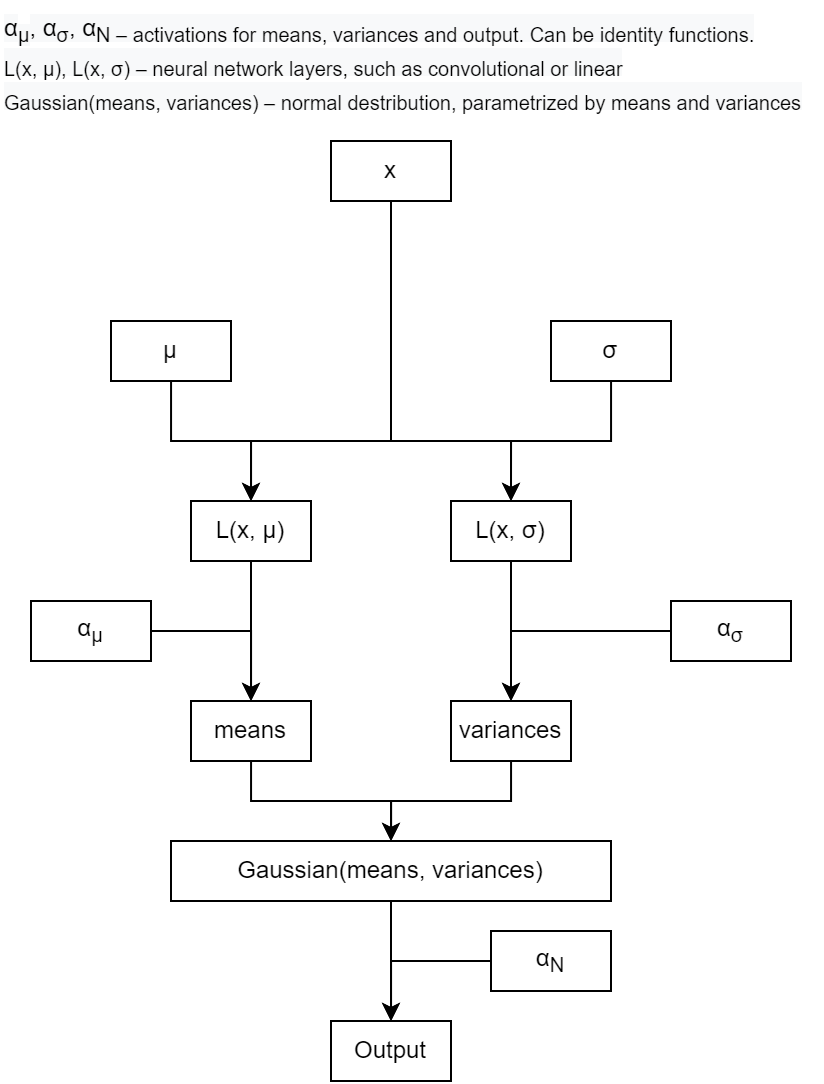

The diagram above was exported from draw.io. Its source (the exported page's mxGraphModel, read from the mxfile embedded in the PNG):
<mxGraphModel dx="1145" dy="590" grid="1" gridSize="10" guides="1" tooltips="1" connect="1" arrows="1" fold="1" page="1" pageScale="1" pageWidth="850" pageHeight="1100" math="0" shadow="0">
  <root>
    <mxCell id="0" />
    <mxCell id="1" parent="0" />
    <mxCell id="G7RCS-ufutdgg_uvLo3z-11" style="edgeStyle=orthogonalEdgeStyle;rounded=0;orthogonalLoop=1;jettySize=auto;html=1;" parent="1" source="G7RCS-ufutdgg_uvLo3z-1" target="G7RCS-ufutdgg_uvLo3z-3" edge="1">
      <mxGeometry relative="1" as="geometry">
        <Array as="points">
          <mxPoint x="240" y="290" />
          <mxPoint x="170" y="290" />
        </Array>
      </mxGeometry>
    </mxCell>
    <mxCell id="G7RCS-ufutdgg_uvLo3z-12" style="edgeStyle=orthogonalEdgeStyle;rounded=0;orthogonalLoop=1;jettySize=auto;html=1;" parent="1" source="G7RCS-ufutdgg_uvLo3z-1" target="G7RCS-ufutdgg_uvLo3z-5" edge="1">
      <mxGeometry relative="1" as="geometry">
        <Array as="points">
          <mxPoint x="240" y="290" />
          <mxPoint x="300" y="290" />
        </Array>
      </mxGeometry>
    </mxCell>
    <mxCell id="G7RCS-ufutdgg_uvLo3z-1" value="x" style="rounded=0;whiteSpace=wrap;html=1;" parent="1" vertex="1">
      <mxGeometry x="210" y="140" width="60" height="30" as="geometry" />
    </mxCell>
    <mxCell id="G7RCS-ufutdgg_uvLo3z-26" style="edgeStyle=orthogonalEdgeStyle;rounded=0;orthogonalLoop=1;jettySize=auto;html=1;" parent="1" source="G7RCS-ufutdgg_uvLo3z-3" target="G7RCS-ufutdgg_uvLo3z-24" edge="1">
      <mxGeometry relative="1" as="geometry" />
    </mxCell>
    <mxCell id="G7RCS-ufutdgg_uvLo3z-3" value="L(x, μ)" style="rounded=0;whiteSpace=wrap;html=1;" parent="1" vertex="1">
      <mxGeometry x="140" y="320" width="60" height="30" as="geometry" />
    </mxCell>
    <mxCell id="G7RCS-ufutdgg_uvLo3z-28" style="edgeStyle=orthogonalEdgeStyle;rounded=0;orthogonalLoop=1;jettySize=auto;html=1;" parent="1" source="G7RCS-ufutdgg_uvLo3z-5" target="G7RCS-ufutdgg_uvLo3z-27" edge="1">
      <mxGeometry relative="1" as="geometry" />
    </mxCell>
    <mxCell id="G7RCS-ufutdgg_uvLo3z-5" value="L(x, σ)" style="rounded=0;whiteSpace=wrap;html=1;" parent="1" vertex="1">
      <mxGeometry x="270" y="320" width="60" height="30" as="geometry" />
    </mxCell>
    <mxCell id="G7RCS-ufutdgg_uvLo3z-9" style="edgeStyle=orthogonalEdgeStyle;rounded=0;orthogonalLoop=1;jettySize=auto;html=1;" parent="1" source="G7RCS-ufutdgg_uvLo3z-6" target="G7RCS-ufutdgg_uvLo3z-3" edge="1">
      <mxGeometry relative="1" as="geometry" />
    </mxCell>
    <mxCell id="G7RCS-ufutdgg_uvLo3z-6" value="μ" style="rounded=0;whiteSpace=wrap;html=1;" parent="1" vertex="1">
      <mxGeometry x="100" y="230" width="60" height="30" as="geometry" />
    </mxCell>
    <mxCell id="G7RCS-ufutdgg_uvLo3z-10" style="edgeStyle=orthogonalEdgeStyle;rounded=0;orthogonalLoop=1;jettySize=auto;html=1;entryX=0.5;entryY=0;entryDx=0;entryDy=0;" parent="1" source="G7RCS-ufutdgg_uvLo3z-7" target="G7RCS-ufutdgg_uvLo3z-5" edge="1">
      <mxGeometry relative="1" as="geometry" />
    </mxCell>
    <mxCell id="G7RCS-ufutdgg_uvLo3z-7" value="σ" style="rounded=0;whiteSpace=wrap;html=1;" parent="1" vertex="1">
      <mxGeometry x="320" y="230" width="60" height="30" as="geometry" />
    </mxCell>
    <mxCell id="G7RCS-ufutdgg_uvLo3z-25" style="edgeStyle=orthogonalEdgeStyle;rounded=0;orthogonalLoop=1;jettySize=auto;html=1;" parent="1" source="G7RCS-ufutdgg_uvLo3z-14" target="G7RCS-ufutdgg_uvLo3z-24" edge="1">
      <mxGeometry relative="1" as="geometry" />
    </mxCell>
    <mxCell id="G7RCS-ufutdgg_uvLo3z-14" value="α&lt;sub&gt;μ&lt;/sub&gt;" style="rounded=0;whiteSpace=wrap;html=1;" parent="1" vertex="1">
      <mxGeometry x="60" y="370" width="60" height="30" as="geometry" />
    </mxCell>
    <mxCell id="G7RCS-ufutdgg_uvLo3z-29" style="edgeStyle=orthogonalEdgeStyle;rounded=0;orthogonalLoop=1;jettySize=auto;html=1;entryX=0.5;entryY=0;entryDx=0;entryDy=0;" parent="1" source="G7RCS-ufutdgg_uvLo3z-15" target="G7RCS-ufutdgg_uvLo3z-27" edge="1">
      <mxGeometry relative="1" as="geometry" />
    </mxCell>
    <mxCell id="G7RCS-ufutdgg_uvLo3z-15" value="α&lt;sub&gt;σ&lt;/sub&gt;" style="rounded=0;whiteSpace=wrap;html=1;" parent="1" vertex="1">
      <mxGeometry x="380" y="370" width="60" height="30" as="geometry" />
    </mxCell>
    <mxCell id="G7RCS-ufutdgg_uvLo3z-34" style="edgeStyle=orthogonalEdgeStyle;rounded=0;orthogonalLoop=1;jettySize=auto;html=1;" parent="1" source="G7RCS-ufutdgg_uvLo3z-16" target="G7RCS-ufutdgg_uvLo3z-32" edge="1">
      <mxGeometry relative="1" as="geometry" />
    </mxCell>
    <mxCell id="G7RCS-ufutdgg_uvLo3z-16" value="α&lt;sub&gt;N&lt;/sub&gt;" style="rounded=0;whiteSpace=wrap;html=1;" parent="1" vertex="1">
      <mxGeometry x="290" y="535" width="60" height="30" as="geometry" />
    </mxCell>
    <mxCell id="G7RCS-ufutdgg_uvLo3z-33" style="edgeStyle=orthogonalEdgeStyle;rounded=0;orthogonalLoop=1;jettySize=auto;html=1;" parent="1" source="G7RCS-ufutdgg_uvLo3z-17" target="G7RCS-ufutdgg_uvLo3z-32" edge="1">
      <mxGeometry relative="1" as="geometry" />
    </mxCell>
    <mxCell id="G7RCS-ufutdgg_uvLo3z-17" value="Gaussian(means, variances)" style="rounded=0;whiteSpace=wrap;html=1;" parent="1" vertex="1">
      <mxGeometry x="130" y="490" width="220" height="30" as="geometry" />
    </mxCell>
    <mxCell id="G7RCS-ufutdgg_uvLo3z-31" style="edgeStyle=orthogonalEdgeStyle;rounded=0;orthogonalLoop=1;jettySize=auto;html=1;" parent="1" source="G7RCS-ufutdgg_uvLo3z-24" target="G7RCS-ufutdgg_uvLo3z-17" edge="1">
      <mxGeometry relative="1" as="geometry" />
    </mxCell>
    <mxCell id="G7RCS-ufutdgg_uvLo3z-24" value="means" style="rounded=0;whiteSpace=wrap;html=1;" parent="1" vertex="1">
      <mxGeometry x="140" y="420" width="60" height="30" as="geometry" />
    </mxCell>
    <mxCell id="G7RCS-ufutdgg_uvLo3z-30" style="edgeStyle=orthogonalEdgeStyle;rounded=0;orthogonalLoop=1;jettySize=auto;html=1;" parent="1" source="G7RCS-ufutdgg_uvLo3z-27" target="G7RCS-ufutdgg_uvLo3z-17" edge="1">
      <mxGeometry relative="1" as="geometry" />
    </mxCell>
    <mxCell id="G7RCS-ufutdgg_uvLo3z-27" value="variances" style="rounded=0;whiteSpace=wrap;html=1;" parent="1" vertex="1">
      <mxGeometry x="270" y="420" width="60" height="30" as="geometry" />
    </mxCell>
    <mxCell id="G7RCS-ufutdgg_uvLo3z-32" value="Output" style="rounded=0;whiteSpace=wrap;html=1;" parent="1" vertex="1">
      <mxGeometry x="210" y="580" width="60" height="30" as="geometry" />
    </mxCell>
    <mxCell id="8ZmzrZuk2wVu9unQ1ykl-1" value="&lt;span style=&quot;color: rgb(0, 0, 0); font-family: Helvetica; font-size: 12px; font-style: normal; font-variant-ligatures: normal; font-variant-caps: normal; font-weight: 400; letter-spacing: normal; orphans: 2; text-align: center; text-indent: 0px; text-transform: none; widows: 2; word-spacing: 0px; -webkit-text-stroke-width: 0px; background-color: rgb(248, 249, 250); text-decoration-thickness: initial; text-decoration-style: initial; text-decoration-color: initial; float: none; display: inline !important;&quot;&gt;α&lt;/span&gt;&lt;sub style=&quot;color: rgb(0, 0, 0); font-family: Helvetica; font-style: normal; font-variant-ligatures: normal; font-variant-caps: normal; font-weight: 400; letter-spacing: normal; orphans: 2; text-align: center; text-indent: 0px; text-transform: none; widows: 2; word-spacing: 0px; -webkit-text-stroke-width: 0px; background-color: rgb(248, 249, 250); text-decoration-thickness: initial; text-decoration-style: initial; text-decoration-color: initial;&quot;&gt;μ&lt;/sub&gt;&lt;span style=&quot;color: rgb(0, 0, 0); font-family: Helvetica; font-style: normal; font-variant-ligatures: normal; font-variant-caps: normal; font-weight: 400; letter-spacing: normal; orphans: 2; text-align: center; text-indent: 0px; text-transform: none; widows: 2; word-spacing: 0px; -webkit-text-stroke-width: 0px; background-color: rgb(248, 249, 250); text-decoration-thickness: initial; text-decoration-style: initial; text-decoration-color: initial;&quot;&gt;,&amp;nbsp;&lt;span style=&quot;font-size: 12px;&quot;&gt;α&lt;/span&gt;&lt;sub&gt;σ&lt;/sub&gt;, α&lt;sub&gt;N&amp;nbsp;&lt;/sub&gt;&lt;sub&gt;– activations for means, variances and output. Can be identity functions.&lt;/sub&gt;&lt;br&gt;&lt;font style=&quot;vertical-align: sub; font-size: 10px;&quot;&gt;L(x, μ),&amp;nbsp;L(x,&amp;nbsp;σ) – neural network layers, such as convolutional or linear&lt;br&gt;&lt;/font&gt;&lt;font style=&quot;vertical-align: sub; font-size: 10px;&quot;&gt;Gaussian(means, variances) – normal destribution, parametrized by means and variances&lt;/font&gt;&lt;br&gt;&lt;/span&gt;" style="text;whiteSpace=wrap;html=1;" vertex="1" parent="1">
      <mxGeometry x="45" y="70" width="410" height="140" as="geometry" />
    </mxCell>
  </root>
</mxGraphModel>